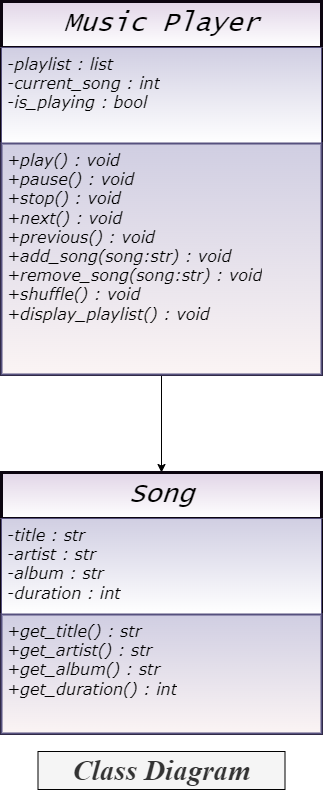

The diagram above was exported from draw.io. Its source (the exported page's mxGraphModel, read from the mxfile embedded in the PNG):
<mxGraphModel dx="1500" dy="773" grid="0" gridSize="10" guides="1" tooltips="1" connect="1" arrows="1" fold="1" page="1" pageScale="1" pageWidth="800" pageHeight="800" math="0" shadow="0">
  <root>
    <mxCell id="0" />
    <mxCell id="1" parent="0" />
    <mxCell id="0jZ_7wqvpiNPDzEu2916-6" style="edgeStyle=orthogonalEdgeStyle;rounded=0;orthogonalLoop=1;jettySize=auto;html=1;exitX=0.5;exitY=1;exitDx=0;exitDy=0;entryX=0.5;entryY=0;entryDx=0;entryDy=0;" edge="1" parent="1" source="NhoZ9LuczcIEOYHoH_Wj-1" target="0jZ_7wqvpiNPDzEu2916-2">
      <mxGeometry relative="1" as="geometry" />
    </mxCell>
    <mxCell id="NhoZ9LuczcIEOYHoH_Wj-1" value="Music Player" style="swimlane;fontStyle=2;align=center;verticalAlign=top;childLayout=stackLayout;horizontal=1;startSize=46;horizontalStack=0;resizeParent=1;resizeParentMax=0;resizeLast=0;collapsible=1;marginBottom=0;whiteSpace=wrap;html=1;fontSize=27;fontFamily=Lucida Console;fillColor=#e1d5e7;strokeColor=#0c0510;gradientColor=#ffffff;strokeWidth=3;" parent="1" vertex="1">
      <mxGeometry x="259" y="7" width="320" height="373" as="geometry" />
    </mxCell>
    <mxCell id="NhoZ9LuczcIEOYHoH_Wj-2" value="-playlist : list&lt;br style=&quot;font-size: 16px;&quot;&gt;-current_song : int&lt;br style=&quot;font-size: 16px;&quot;&gt;-is_playing : bool" style="text;align=left;verticalAlign=top;spacingLeft=4;spacingRight=4;overflow=hidden;rotatable=0;points=[[0,0.5],[1,0.5]];portConstraint=eastwest;whiteSpace=wrap;html=1;fillColor=#d0cee2;strokeColor=#56517e;gradientColor=#ffffff;fontFamily=Verdana;fontStyle=2;fontSize=16;" parent="NhoZ9LuczcIEOYHoH_Wj-1" vertex="1">
      <mxGeometry y="46" width="320" height="96" as="geometry" />
    </mxCell>
    <mxCell id="NhoZ9LuczcIEOYHoH_Wj-4" value="+play() : void&lt;br style=&quot;font-size: 16px;&quot;&gt;+pause() : void&lt;br style=&quot;font-size: 16px;&quot;&gt;+stop() : void&lt;br style=&quot;font-size: 16px;&quot;&gt;+next() : void&lt;br style=&quot;font-size: 16px;&quot;&gt;+previous() : void&lt;br style=&quot;font-size: 16px;&quot;&gt;+add_song(song:str) : void&lt;br style=&quot;font-size: 16px;&quot;&gt;+remove_song(song:str) : void&lt;br style=&quot;font-size: 16px;&quot;&gt;+shuffle() : void&lt;br style=&quot;font-size: 16px;&quot;&gt;+display_playlist() : void" style="text;strokeColor=#56517e;fillColor=#d0cee2;align=left;verticalAlign=top;spacingLeft=4;spacingRight=4;overflow=hidden;rotatable=0;points=[[0,0.5],[1,0.5]];portConstraint=eastwest;whiteSpace=wrap;html=1;gradientColor=#fbf4f4;strokeWidth=2;fontFamily=Verdana;fontSize=16;fontStyle=2" parent="NhoZ9LuczcIEOYHoH_Wj-1" vertex="1">
      <mxGeometry y="142" width="320" height="231" as="geometry" />
    </mxCell>
    <mxCell id="0jZ_7wqvpiNPDzEu2916-2" value="Song" style="swimlane;fontStyle=2;align=center;verticalAlign=top;childLayout=stackLayout;horizontal=1;startSize=46;horizontalStack=0;resizeParent=1;resizeParentMax=0;resizeLast=0;collapsible=1;marginBottom=0;whiteSpace=wrap;html=1;fontSize=27;fontFamily=Lucida Console;fillColor=#e1d5e7;strokeColor=#0c0510;gradientColor=#ffffff;strokeWidth=3;" vertex="1" parent="1">
      <mxGeometry x="259" y="478" width="320" height="261" as="geometry" />
    </mxCell>
    <mxCell id="0jZ_7wqvpiNPDzEu2916-3" value="-title : str&lt;br style=&quot;font-size: 16px;&quot;&gt;-artist : str&lt;br style=&quot;font-size: 16px;&quot;&gt;-album : str&lt;br&gt;-duration : int" style="text;align=left;verticalAlign=top;spacingLeft=4;spacingRight=4;overflow=hidden;rotatable=0;points=[[0,0.5],[1,0.5]];portConstraint=eastwest;whiteSpace=wrap;html=1;fillColor=#d0cee2;strokeColor=#56517e;gradientColor=#ffffff;fontFamily=Verdana;fontStyle=2;fontSize=16;" vertex="1" parent="0jZ_7wqvpiNPDzEu2916-2">
      <mxGeometry y="46" width="320" height="96" as="geometry" />
    </mxCell>
    <mxCell id="0jZ_7wqvpiNPDzEu2916-4" value="+get_title() : str&lt;br&gt;+get_artist() : str&lt;br style=&quot;font-size: 16px;&quot;&gt;+get_album() : str&lt;br style=&quot;font-size: 16px;&quot;&gt;+get_duration() : int" style="text;strokeColor=#56517e;fillColor=#d0cee2;align=left;verticalAlign=top;spacingLeft=4;spacingRight=4;overflow=hidden;rotatable=0;points=[[0,0.5],[1,0.5]];portConstraint=eastwest;whiteSpace=wrap;html=1;gradientColor=#fbf4f4;strokeWidth=2;fontFamily=Verdana;fontSize=16;fontStyle=2" vertex="1" parent="0jZ_7wqvpiNPDzEu2916-2">
      <mxGeometry y="142" width="320" height="119" as="geometry" />
    </mxCell>
    <mxCell id="0jZ_7wqvpiNPDzEu2916-5" value="Class Diagram" style="text;html=1;align=center;verticalAlign=middle;whiteSpace=wrap;rounded=0;fontFamily=Times New Roman;fontStyle=3;fontSize=29;strokeWidth=1;labelBorderColor=none;labelBackgroundColor=none;perimeterSpacing=2;fillColor=#f5f5f5;fontColor=#333333;strokeColor=#000000;" vertex="1" parent="1">
      <mxGeometry x="295.5" y="757" width="247" height="38" as="geometry" />
    </mxCell>
  </root>
</mxGraphModel>